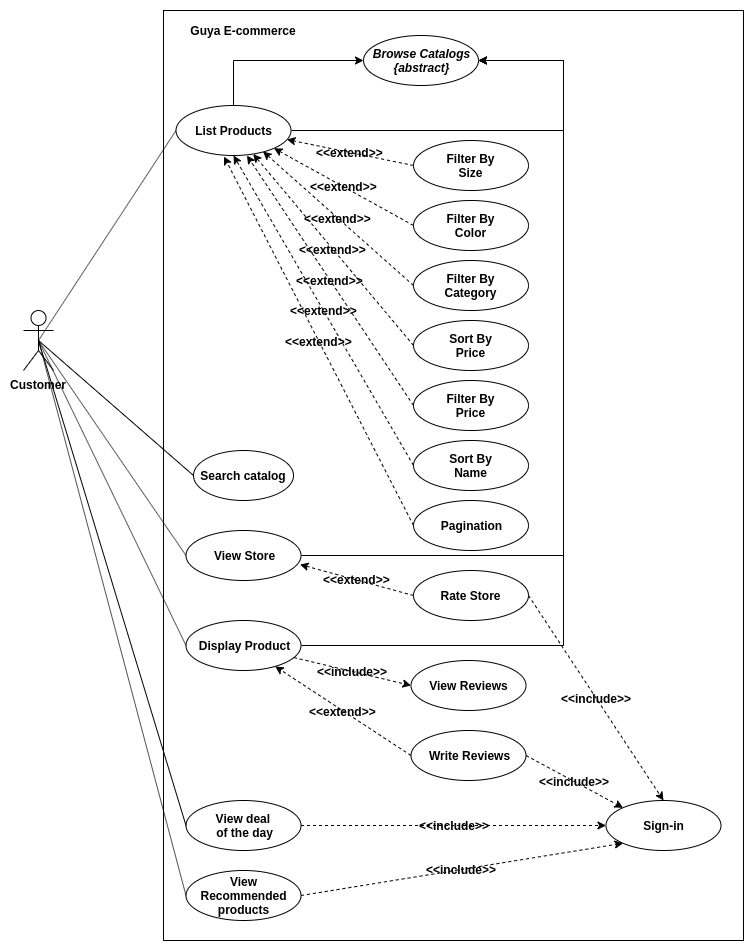

The diagram above was exported from draw.io. Its source (the exported page's mxGraphModel, read from the mxfile embedded in the PNG):
<mxGraphModel dx="1306" dy="1620" grid="1" gridSize="10" guides="1" tooltips="1" connect="1" arrows="1" fold="1" page="1" pageScale="1" pageWidth="850" pageHeight="1100" math="0" shadow="0">
  <root>
    <mxCell id="0" />
    <mxCell id="1" parent="0" />
    <mxCell id="QW1BiZ9PKakk-M5udu0X-1" value="Customer" style="shape=umlActor;verticalLabelPosition=bottom;labelBackgroundColor=#ffffff;verticalAlign=top;html=1;outlineConnect=0;fontStyle=1" vertex="1" parent="1">
      <mxGeometry x="100" y="-370" width="30" height="60" as="geometry" />
    </mxCell>
    <mxCell id="QW1BiZ9PKakk-M5udu0X-2" value="" style="rounded=0;whiteSpace=wrap;html=1;" vertex="1" parent="1">
      <mxGeometry x="240" y="-670" width="580" height="930" as="geometry" />
    </mxCell>
    <mxCell id="QW1BiZ9PKakk-M5udu0X-3" value="Guya E-commerce" style="text;html=1;strokeColor=none;fillColor=none;align=center;verticalAlign=middle;whiteSpace=wrap;rounded=0;fontStyle=1" vertex="1" parent="1">
      <mxGeometry x="260" y="-660" width="120" height="20" as="geometry" />
    </mxCell>
    <mxCell id="QW1BiZ9PKakk-M5udu0X-4" value="Browse Catalogs&lt;br style=&quot;&quot;&gt;&lt;span style=&quot;&quot;&gt;{abstract}&lt;/span&gt;" style="ellipse;whiteSpace=wrap;html=1;fontStyle=3;align=center;horizontal=1;labelBackgroundColor=none;labelBorderColor=none;shadow=0;" vertex="1" parent="1">
      <mxGeometry x="440" y="-645" width="115" height="50" as="geometry" />
    </mxCell>
    <mxCell id="QW1BiZ9PKakk-M5udu0X-65" style="edgeStyle=orthogonalEdgeStyle;rounded=0;orthogonalLoop=1;jettySize=auto;html=1;exitX=1;exitY=0.5;exitDx=0;exitDy=0;entryX=1;entryY=0.5;entryDx=0;entryDy=0;" edge="1" parent="1" source="QW1BiZ9PKakk-M5udu0X-6" target="QW1BiZ9PKakk-M5udu0X-4">
      <mxGeometry relative="1" as="geometry">
        <Array as="points">
          <mxPoint x="640" y="-35" />
          <mxPoint x="640" y="-620" />
        </Array>
      </mxGeometry>
    </mxCell>
    <mxCell id="QW1BiZ9PKakk-M5udu0X-6" value="Display Product" style="ellipse;whiteSpace=wrap;html=1;fontStyle=1;align=center;horizontal=1;labelBackgroundColor=none;labelBorderColor=none;shadow=0;" vertex="1" parent="1">
      <mxGeometry x="262.5" y="-60" width="115" height="50" as="geometry" />
    </mxCell>
    <mxCell id="QW1BiZ9PKakk-M5udu0X-43" value="View Reviews" style="ellipse;whiteSpace=wrap;html=1;fontStyle=1;align=center;horizontal=1;labelBackgroundColor=none;labelBorderColor=none;shadow=0;" vertex="1" parent="1">
      <mxGeometry x="487.5" y="-20" width="115" height="50" as="geometry" />
    </mxCell>
    <mxCell id="QW1BiZ9PKakk-M5udu0X-45" value="Write Reviews" style="ellipse;whiteSpace=wrap;html=1;fontStyle=1;align=center;horizontal=1;labelBackgroundColor=none;labelBorderColor=none;shadow=0;" vertex="1" parent="1">
      <mxGeometry x="487.5" y="50" width="115" height="50" as="geometry" />
    </mxCell>
    <mxCell id="QW1BiZ9PKakk-M5udu0X-72" value="Sign-in" style="ellipse;whiteSpace=wrap;html=1;fontStyle=1;align=center;horizontal=1;labelBackgroundColor=none;labelBorderColor=none;shadow=0;" vertex="1" parent="1">
      <mxGeometry x="682.5" y="120" width="115" height="50" as="geometry" />
    </mxCell>
    <mxCell id="QW1BiZ9PKakk-M5udu0X-59" style="edgeStyle=orthogonalEdgeStyle;rounded=0;orthogonalLoop=1;jettySize=auto;html=1;exitX=1;exitY=0.5;exitDx=0;exitDy=0;entryX=1;entryY=0.5;entryDx=0;entryDy=0;" edge="1" parent="1" source="QW1BiZ9PKakk-M5udu0X-8" target="QW1BiZ9PKakk-M5udu0X-4">
      <mxGeometry relative="1" as="geometry">
        <Array as="points">
          <mxPoint x="640" y="-550" />
          <mxPoint x="640" y="-620" />
          <mxPoint x="555" y="-620" />
        </Array>
      </mxGeometry>
    </mxCell>
    <mxCell id="QW1BiZ9PKakk-M5udu0X-66" style="edgeStyle=orthogonalEdgeStyle;rounded=0;orthogonalLoop=1;jettySize=auto;html=1;exitX=0.5;exitY=0;exitDx=0;exitDy=0;entryX=0;entryY=0.5;entryDx=0;entryDy=0;" edge="1" parent="1" source="QW1BiZ9PKakk-M5udu0X-8" target="QW1BiZ9PKakk-M5udu0X-4">
      <mxGeometry relative="1" as="geometry" />
    </mxCell>
    <mxCell id="QW1BiZ9PKakk-M5udu0X-8" value="List Products" style="ellipse;whiteSpace=wrap;html=1;fontStyle=1;align=center;horizontal=1;labelBackgroundColor=none;labelBorderColor=none;shadow=0;" vertex="1" parent="1">
      <mxGeometry x="252.5" y="-575" width="115" height="50" as="geometry" />
    </mxCell>
    <mxCell id="QW1BiZ9PKakk-M5udu0X-61" style="edgeStyle=orthogonalEdgeStyle;rounded=0;orthogonalLoop=1;jettySize=auto;html=1;exitX=1;exitY=0.5;exitDx=0;exitDy=0;entryX=1;entryY=0.5;entryDx=0;entryDy=0;" edge="1" parent="1" source="QW1BiZ9PKakk-M5udu0X-39" target="QW1BiZ9PKakk-M5udu0X-4">
      <mxGeometry relative="1" as="geometry">
        <Array as="points">
          <mxPoint x="640" y="-125" />
          <mxPoint x="640" y="-620" />
        </Array>
      </mxGeometry>
    </mxCell>
    <mxCell id="QW1BiZ9PKakk-M5udu0X-39" value="View Store" style="ellipse;whiteSpace=wrap;html=1;fontStyle=1;align=center;horizontal=1;labelBackgroundColor=none;labelBorderColor=none;shadow=0;" vertex="1" parent="1">
      <mxGeometry x="262.5" y="-150" width="115" height="50" as="geometry" />
    </mxCell>
    <mxCell id="QW1BiZ9PKakk-M5udu0X-53" value="View Recommended&lt;br&gt;products" style="ellipse;whiteSpace=wrap;html=1;fontStyle=1;align=center;horizontal=1;labelBackgroundColor=none;labelBorderColor=none;shadow=0;" vertex="1" parent="1">
      <mxGeometry x="262.5" y="190" width="115" height="50" as="geometry" />
    </mxCell>
    <mxCell id="QW1BiZ9PKakk-M5udu0X-55" value="View deal&amp;nbsp;&lt;br&gt;of the day" style="ellipse;whiteSpace=wrap;html=1;fontStyle=1;align=center;horizontal=1;labelBackgroundColor=none;labelBorderColor=none;shadow=0;" vertex="1" parent="1">
      <mxGeometry x="262.5" y="120" width="115" height="50" as="geometry" />
    </mxCell>
    <mxCell id="QW1BiZ9PKakk-M5udu0X-47" value="Rate Store" style="ellipse;whiteSpace=wrap;html=1;fontStyle=1;align=center;horizontal=1;labelBackgroundColor=none;labelBorderColor=none;shadow=0;" vertex="1" parent="1">
      <mxGeometry x="490" y="-110" width="115" height="50" as="geometry" />
    </mxCell>
    <mxCell id="QW1BiZ9PKakk-M5udu0X-15" value="" style="endArrow=none;html=1;entryX=0;entryY=0.5;entryDx=0;entryDy=0;exitX=0.5;exitY=0.5;exitDx=0;exitDy=0;exitPerimeter=0;" edge="1" parent="1" source="QW1BiZ9PKakk-M5udu0X-1" target="QW1BiZ9PKakk-M5udu0X-8">
      <mxGeometry width="50" height="50" relative="1" as="geometry">
        <mxPoint x="145" y="-610" as="sourcePoint" />
        <mxPoint x="262.5" y="-635" as="targetPoint" />
      </mxGeometry>
    </mxCell>
    <mxCell id="QW1BiZ9PKakk-M5udu0X-16" value="&amp;lt;&amp;lt;Include&amp;gt;&amp;gt;" style="html=1;verticalAlign=middle;fontSize=12;fontStyle=1;fillColor=#ffffff;labelBackgroundColor=none;labelBorderColor=none;exitX=0.5;exitY=1;exitDx=0;exitDy=0;dashed=1;entryX=0.5;entryY=0;entryDx=0;entryDy=0;" edge="1" parent="1" target="QW1BiZ9PKakk-M5udu0X-13">
      <mxGeometry relative="1" as="geometry">
        <mxPoint x="312.5" y="-250" as="sourcePoint" />
        <mxPoint x="690" y="-470" as="targetPoint" />
        <Array as="points" />
      </mxGeometry>
    </mxCell>
    <mxCell id="QW1BiZ9PKakk-M5udu0X-20" value="&amp;lt;&amp;lt;Include&amp;gt;&amp;gt;" style="html=1;verticalAlign=middle;fontSize=12;fontStyle=1;fillColor=#ffffff;labelBackgroundColor=none;labelBorderColor=none;dashed=1;entryX=0.5;entryY=0;entryDx=0;entryDy=0;exitX=0.5;exitY=1;exitDx=0;exitDy=0;" edge="1" parent="1" target="QW1BiZ9PKakk-M5udu0X-19">
      <mxGeometry relative="1" as="geometry">
        <mxPoint x="312.5" y="-410" as="sourcePoint" />
        <mxPoint x="460" y="-425" as="targetPoint" />
        <Array as="points" />
      </mxGeometry>
    </mxCell>
    <mxCell id="QW1BiZ9PKakk-M5udu0X-25" value="Pagination" style="ellipse;whiteSpace=wrap;html=1;fontStyle=1" vertex="1" parent="1">
      <mxGeometry x="490" y="-180" width="115" height="50" as="geometry" />
    </mxCell>
    <mxCell id="QW1BiZ9PKakk-M5udu0X-26" value="Sort By&lt;br&gt;Name" style="ellipse;whiteSpace=wrap;html=1;fontStyle=1" vertex="1" parent="1">
      <mxGeometry x="490" y="-240" width="115" height="50" as="geometry" />
    </mxCell>
    <mxCell id="QW1BiZ9PKakk-M5udu0X-27" value="Sort By&lt;br&gt;Price" style="ellipse;whiteSpace=wrap;html=1;fontStyle=1;labelBackgroundColor=none;labelBorderColor=none;" vertex="1" parent="1">
      <mxGeometry x="490" y="-360" width="115" height="50" as="geometry" />
    </mxCell>
    <mxCell id="QW1BiZ9PKakk-M5udu0X-28" value="Filter By&lt;br&gt;Color" style="ellipse;whiteSpace=wrap;html=1;fontStyle=1;labelBackgroundColor=none;labelBorderColor=none;" vertex="1" parent="1">
      <mxGeometry x="490" y="-480" width="115" height="50" as="geometry" />
    </mxCell>
    <mxCell id="QW1BiZ9PKakk-M5udu0X-29" value="Filter By&lt;br&gt;Size" style="ellipse;whiteSpace=wrap;html=1;fontStyle=1" vertex="1" parent="1">
      <mxGeometry x="490" y="-540" width="115" height="50" as="geometry" />
    </mxCell>
    <mxCell id="QW1BiZ9PKakk-M5udu0X-30" value="Filter By&lt;br&gt;Category" style="ellipse;whiteSpace=wrap;html=1;fontStyle=1" vertex="1" parent="1">
      <mxGeometry x="490" y="-420" width="115" height="50" as="geometry" />
    </mxCell>
    <mxCell id="QW1BiZ9PKakk-M5udu0X-31" value="Filter By&lt;br&gt;Price" style="ellipse;whiteSpace=wrap;html=1;fontStyle=1" vertex="1" parent="1">
      <mxGeometry x="490" y="-300" width="115" height="50" as="geometry" />
    </mxCell>
    <mxCell id="QW1BiZ9PKakk-M5udu0X-32" value="&amp;lt;&amp;lt;extend&amp;gt;&amp;gt;" style="html=1;verticalAlign=middle;fontSize=12;fontStyle=1;fillColor=#ffffff;labelBackgroundColor=none;labelBorderColor=none;exitX=0;exitY=0.5;exitDx=0;exitDy=0;dashed=1;entryX=0.617;entryY=1;entryDx=0;entryDy=0;entryPerimeter=0;" edge="1" parent="1" source="QW1BiZ9PKakk-M5udu0X-31" target="QW1BiZ9PKakk-M5udu0X-8">
      <mxGeometry relative="1" as="geometry">
        <mxPoint x="1174.045" y="591" as="sourcePoint" />
        <mxPoint x="810" y="-570" as="targetPoint" />
        <Array as="points" />
      </mxGeometry>
    </mxCell>
    <mxCell id="QW1BiZ9PKakk-M5udu0X-33" value="&amp;lt;&amp;lt;extend&amp;gt;&amp;gt;" style="html=1;verticalAlign=middle;exitX=0;exitY=0.5;exitDx=0;exitDy=0;fontSize=12;fontStyle=1;fillColor=#ffffff;labelBackgroundColor=none;labelBorderColor=none;dashed=1;entryX=0.757;entryY=0.92;entryDx=0;entryDy=0;entryPerimeter=0;" edge="1" parent="1" source="QW1BiZ9PKakk-M5udu0X-30" target="QW1BiZ9PKakk-M5udu0X-8">
      <mxGeometry relative="1" as="geometry">
        <mxPoint x="1402.5" y="185" as="sourcePoint" />
        <mxPoint x="1002" y="-550" as="targetPoint" />
        <Array as="points" />
      </mxGeometry>
    </mxCell>
    <mxCell id="QW1BiZ9PKakk-M5udu0X-34" value="&amp;lt;&amp;lt;extend&amp;gt;&amp;gt;" style="html=1;verticalAlign=middle;fontSize=12;fontStyle=1;fillColor=#ffffff;labelBackgroundColor=none;labelBorderColor=none;exitX=0;exitY=0.5;exitDx=0;exitDy=0;dashed=1;entryX=0.965;entryY=0.68;entryDx=0;entryDy=0;entryPerimeter=0;" edge="1" parent="1" source="QW1BiZ9PKakk-M5udu0X-29" target="QW1BiZ9PKakk-M5udu0X-8">
      <mxGeometry relative="1" as="geometry">
        <mxPoint x="1257.7857107588236" y="670.0003086029319" as="sourcePoint" />
        <mxPoint x="390" y="-380" as="targetPoint" />
        <Array as="points" />
      </mxGeometry>
    </mxCell>
    <mxCell id="QW1BiZ9PKakk-M5udu0X-35" value="&amp;lt;&amp;lt;extend&amp;gt;&amp;gt;" style="html=1;verticalAlign=middle;fontSize=12;fontStyle=1;fillColor=#ffffff;labelBackgroundColor=none;labelBorderColor=none;exitX=0;exitY=0.5;exitDx=0;exitDy=0;dashed=1;entryX=1;entryY=1;entryDx=0;entryDy=0;" edge="1" parent="1" source="QW1BiZ9PKakk-M5udu0X-28" target="QW1BiZ9PKakk-M5udu0X-8">
      <mxGeometry relative="1" as="geometry">
        <mxPoint x="1322.3770305856126" y="620.6098557077939" as="sourcePoint" />
        <mxPoint x="890" y="-510" as="targetPoint" />
        <Array as="points" />
      </mxGeometry>
    </mxCell>
    <mxCell id="QW1BiZ9PKakk-M5udu0X-36" value="&amp;lt;&amp;lt;extend&amp;gt;&amp;gt;" style="html=1;verticalAlign=middle;fontSize=12;fontStyle=1;fillColor=#ffffff;labelBackgroundColor=none;labelBorderColor=none;exitX=0;exitY=0.5;exitDx=0;exitDy=0;dashed=1;" edge="1" parent="1" source="QW1BiZ9PKakk-M5udu0X-27" target="QW1BiZ9PKakk-M5udu0X-8">
      <mxGeometry relative="1" as="geometry">
        <mxPoint x="1421.758089728762" y="671.6832319019877" as="sourcePoint" />
        <mxPoint x="270" y="-355" as="targetPoint" />
        <Array as="points" />
      </mxGeometry>
    </mxCell>
    <mxCell id="QW1BiZ9PKakk-M5udu0X-37" value="&amp;lt;&amp;lt;extend&amp;gt;&amp;gt;" style="html=1;verticalAlign=middle;fontSize=12;fontStyle=1;fillColor=#ffffff;labelBackgroundColor=none;labelBorderColor=none;exitX=0;exitY=0.5;exitDx=0;exitDy=0;dashed=1;entryX=0.5;entryY=1;entryDx=0;entryDy=0;" edge="1" parent="1" source="QW1BiZ9PKakk-M5udu0X-26" target="QW1BiZ9PKakk-M5udu0X-8">
      <mxGeometry relative="1" as="geometry">
        <mxPoint x="1441.5192946901464" y="607.2453046886608" as="sourcePoint" />
        <mxPoint x="660" y="-259" as="targetPoint" />
        <Array as="points" />
      </mxGeometry>
    </mxCell>
    <mxCell id="QW1BiZ9PKakk-M5udu0X-38" value="&amp;lt;&amp;lt;extend&amp;gt;&amp;gt;" style="html=1;verticalAlign=middle;fontSize=12;fontStyle=1;fillColor=#ffffff;labelBackgroundColor=none;labelBorderColor=none;exitX=0;exitY=0.5;exitDx=0;exitDy=0;dashed=1;entryX=0.417;entryY=1.02;entryDx=0;entryDy=0;entryPerimeter=0;" edge="1" parent="1" source="QW1BiZ9PKakk-M5udu0X-25" target="QW1BiZ9PKakk-M5udu0X-8">
      <mxGeometry relative="1" as="geometry">
        <mxPoint x="1547.0192946901316" y="567.245304688654" as="sourcePoint" />
        <mxPoint x="900" y="-570" as="targetPoint" />
        <Array as="points" />
      </mxGeometry>
    </mxCell>
    <mxCell id="QW1BiZ9PKakk-M5udu0X-49" value="&amp;lt;&amp;lt;extend&amp;gt;&amp;gt;" style="html=1;verticalAlign=middle;entryX=0.991;entryY=0.68;entryDx=0;entryDy=0;fontSize=12;fontStyle=1;fillColor=#ffffff;labelBackgroundColor=none;labelBorderColor=none;exitX=0;exitY=0.5;exitDx=0;exitDy=0;dashed=1;entryPerimeter=0;" edge="1" parent="1" source="QW1BiZ9PKakk-M5udu0X-47" target="QW1BiZ9PKakk-M5udu0X-39">
      <mxGeometry relative="1" as="geometry">
        <mxPoint x="377.32" y="-230" as="sourcePoint" />
        <mxPoint x="242.67533905932743" y="-133.67766952966394" as="targetPoint" />
        <Array as="points" />
      </mxGeometry>
    </mxCell>
    <mxCell id="QW1BiZ9PKakk-M5udu0X-50" value="&amp;lt;&amp;lt;include&amp;gt;&amp;gt;" style="html=1;verticalAlign=middle;entryX=0;entryY=0.5;entryDx=0;entryDy=0;fontSize=12;fontStyle=1;fillColor=#ffffff;labelBackgroundColor=none;labelBorderColor=none;dashed=1;" edge="1" parent="1" source="QW1BiZ9PKakk-M5udu0X-6" target="QW1BiZ9PKakk-M5udu0X-43">
      <mxGeometry relative="1" as="geometry">
        <mxPoint x="440" y="-485" as="sourcePoint" />
        <mxPoint x="375" y="-435" as="targetPoint" />
        <Array as="points" />
      </mxGeometry>
    </mxCell>
    <mxCell id="QW1BiZ9PKakk-M5udu0X-51" value="&amp;lt;&amp;lt;extend&amp;gt;&amp;gt;" style="html=1;verticalAlign=middle;fontSize=12;fontStyle=1;fillColor=#ffffff;labelBackgroundColor=none;labelBorderColor=none;exitX=0;exitY=0.5;exitDx=0;exitDy=0;dashed=1;" edge="1" parent="1" source="QW1BiZ9PKakk-M5udu0X-45" target="QW1BiZ9PKakk-M5udu0X-6">
      <mxGeometry relative="1" as="geometry">
        <mxPoint x="440" y="-485" as="sourcePoint" />
        <mxPoint x="375" y="-435" as="targetPoint" />
        <Array as="points" />
      </mxGeometry>
    </mxCell>
    <mxCell id="QW1BiZ9PKakk-M5udu0X-63" value="Search catalog" style="ellipse;whiteSpace=wrap;html=1;fontStyle=1;labelBackgroundColor=none;labelBorderColor=none;" vertex="1" parent="1">
      <mxGeometry x="270" y="-230" width="100" height="50" as="geometry" />
    </mxCell>
    <mxCell id="QW1BiZ9PKakk-M5udu0X-68" style="edgeStyle=none;orthogonalLoop=1;jettySize=auto;html=1;exitX=0.5;exitY=0.5;exitDx=0;exitDy=0;exitPerimeter=0;entryX=0;entryY=0.5;entryDx=0;entryDy=0;endArrow=none;" edge="1" parent="1" source="QW1BiZ9PKakk-M5udu0X-1" target="QW1BiZ9PKakk-M5udu0X-39">
      <mxGeometry relative="1" as="geometry" />
    </mxCell>
    <mxCell id="QW1BiZ9PKakk-M5udu0X-67" style="edgeStyle=none;orthogonalLoop=1;jettySize=auto;html=1;exitX=0.5;exitY=0.5;exitDx=0;exitDy=0;exitPerimeter=0;entryX=0;entryY=0.5;entryDx=0;entryDy=0;endArrow=none;" edge="1" parent="1" source="QW1BiZ9PKakk-M5udu0X-1" target="QW1BiZ9PKakk-M5udu0X-63">
      <mxGeometry relative="1" as="geometry" />
    </mxCell>
    <mxCell id="QW1BiZ9PKakk-M5udu0X-69" style="edgeStyle=none;orthogonalLoop=1;jettySize=auto;html=1;exitX=0.5;exitY=0.5;exitDx=0;exitDy=0;exitPerimeter=0;entryX=0;entryY=0.5;entryDx=0;entryDy=0;endArrow=none;" edge="1" parent="1" source="QW1BiZ9PKakk-M5udu0X-1" target="QW1BiZ9PKakk-M5udu0X-6">
      <mxGeometry relative="1" as="geometry" />
    </mxCell>
    <mxCell id="QW1BiZ9PKakk-M5udu0X-70" style="edgeStyle=none;orthogonalLoop=1;jettySize=auto;html=1;exitX=0.5;exitY=0.5;exitDx=0;exitDy=0;exitPerimeter=0;entryX=0;entryY=0.5;entryDx=0;entryDy=0;endArrow=none;" edge="1" parent="1" source="QW1BiZ9PKakk-M5udu0X-1" target="QW1BiZ9PKakk-M5udu0X-55">
      <mxGeometry relative="1" as="geometry" />
    </mxCell>
    <mxCell id="QW1BiZ9PKakk-M5udu0X-71" style="edgeStyle=none;orthogonalLoop=1;jettySize=auto;html=1;exitX=0.5;exitY=0.5;exitDx=0;exitDy=0;exitPerimeter=0;entryX=0;entryY=0.5;entryDx=0;entryDy=0;endArrow=none;" edge="1" parent="1" source="QW1BiZ9PKakk-M5udu0X-1" target="QW1BiZ9PKakk-M5udu0X-53">
      <mxGeometry relative="1" as="geometry" />
    </mxCell>
    <mxCell id="QW1BiZ9PKakk-M5udu0X-74" value="&amp;lt;&amp;lt;include&amp;gt;&amp;gt;" style="html=1;verticalAlign=middle;entryX=0;entryY=0.5;entryDx=0;entryDy=0;fontSize=12;fontStyle=1;fillColor=#ffffff;labelBackgroundColor=none;labelBorderColor=none;dashed=1;exitX=1;exitY=0.5;exitDx=0;exitDy=0;" edge="1" parent="1" source="QW1BiZ9PKakk-M5udu0X-55" target="QW1BiZ9PKakk-M5udu0X-72">
      <mxGeometry relative="1" as="geometry">
        <mxPoint x="380.3633009942296" y="-12.936933893597597" as="sourcePoint" />
        <mxPoint x="497.5" y="15" as="targetPoint" />
        <Array as="points" />
      </mxGeometry>
    </mxCell>
    <mxCell id="QW1BiZ9PKakk-M5udu0X-75" value="&amp;lt;&amp;lt;include&amp;gt;&amp;gt;" style="html=1;verticalAlign=middle;entryX=0;entryY=1;entryDx=0;entryDy=0;fontSize=12;fontStyle=1;fillColor=#ffffff;labelBackgroundColor=none;labelBorderColor=none;dashed=1;exitX=1;exitY=0.5;exitDx=0;exitDy=0;" edge="1" parent="1" source="QW1BiZ9PKakk-M5udu0X-53" target="QW1BiZ9PKakk-M5udu0X-72">
      <mxGeometry relative="1" as="geometry">
        <mxPoint x="387.5" y="155" as="sourcePoint" />
        <mxPoint x="692.5" y="155" as="targetPoint" />
        <Array as="points" />
      </mxGeometry>
    </mxCell>
    <mxCell id="QW1BiZ9PKakk-M5udu0X-76" value="&amp;lt;&amp;lt;include&amp;gt;&amp;gt;" style="html=1;verticalAlign=middle;entryX=0.5;entryY=0;entryDx=0;entryDy=0;fontSize=12;fontStyle=1;fillColor=#ffffff;labelBackgroundColor=none;labelBorderColor=none;dashed=1;exitX=1;exitY=0.5;exitDx=0;exitDy=0;" edge="1" parent="1" source="QW1BiZ9PKakk-M5udu0X-47" target="QW1BiZ9PKakk-M5udu0X-72">
      <mxGeometry relative="1" as="geometry">
        <mxPoint x="387.5" y="155" as="sourcePoint" />
        <mxPoint x="692.5" y="155" as="targetPoint" />
        <Array as="points" />
      </mxGeometry>
    </mxCell>
    <mxCell id="QW1BiZ9PKakk-M5udu0X-77" value="&amp;lt;&amp;lt;include&amp;gt;&amp;gt;" style="html=1;verticalAlign=middle;entryX=0;entryY=0;entryDx=0;entryDy=0;fontSize=12;fontStyle=1;fillColor=#ffffff;labelBackgroundColor=none;labelBorderColor=none;dashed=1;exitX=1;exitY=0.5;exitDx=0;exitDy=0;" edge="1" parent="1" source="QW1BiZ9PKakk-M5udu0X-45" target="QW1BiZ9PKakk-M5udu0X-72">
      <mxGeometry relative="1" as="geometry">
        <mxPoint x="615" y="-75" as="sourcePoint" />
        <mxPoint x="750" y="130" as="targetPoint" />
        <Array as="points" />
      </mxGeometry>
    </mxCell>
  </root>
</mxGraphModel>